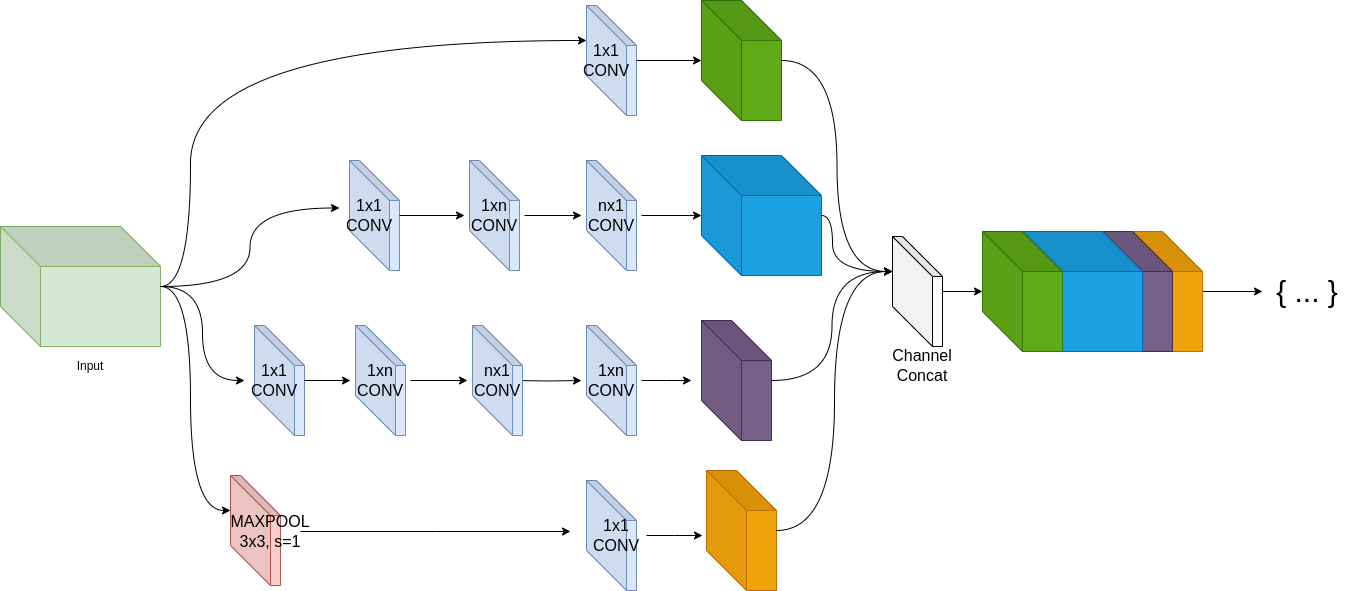

The diagram above was exported from draw.io. Its source (the exported page's mxGraphModel, read from the mxfile embedded in the PNG):
<mxGraphModel dx="2913" dy="1194" grid="1" gridSize="10" guides="1" tooltips="1" connect="1" arrows="1" fold="1" page="1" pageScale="1" pageWidth="1169" pageHeight="827" math="0" shadow="0">
  <root>
    <mxCell id="0" />
    <mxCell id="1" parent="0" />
    <mxCell id="r5TL_pWZQvtDvSEcu8ej-50" style="edgeStyle=orthogonalEdgeStyle;rounded=0;orthogonalLoop=1;jettySize=auto;html=1;entryX=0;entryY=0.5;entryDx=0;entryDy=0;curved=1;" parent="1" source="r5TL_pWZQvtDvSEcu8ej-1" target="r5TL_pWZQvtDvSEcu8ej-47" edge="1">
      <mxGeometry relative="1" as="geometry" />
    </mxCell>
    <mxCell id="r5TL_pWZQvtDvSEcu8ej-51" style="edgeStyle=orthogonalEdgeStyle;rounded=0;orthogonalLoop=1;jettySize=auto;html=1;entryX=0;entryY=0.25;entryDx=0;entryDy=0;curved=1;" parent="1" source="r5TL_pWZQvtDvSEcu8ej-1" target="r5TL_pWZQvtDvSEcu8ej-45" edge="1">
      <mxGeometry relative="1" as="geometry" />
    </mxCell>
    <mxCell id="r5TL_pWZQvtDvSEcu8ej-1" value="" style="shape=cube;whiteSpace=wrap;html=1;boundedLbl=1;backgroundOutline=1;darkOpacity=0.05;darkOpacity2=0.1;direction=south;size=40;flipH=1;fillColor=#d5e8d4;strokeColor=#82b366;" parent="1" vertex="1">
      <mxGeometry x="30" y="260" width="160" height="120" as="geometry" />
    </mxCell>
    <mxCell id="r5TL_pWZQvtDvSEcu8ej-3" value="" style="shape=cube;whiteSpace=wrap;html=1;boundedLbl=1;backgroundOutline=1;darkOpacity=0.05;darkOpacity2=0.1;direction=south;size=40;flipH=1;fillColor=#dae8fc;strokeColor=#6c8ebf;" parent="1" vertex="1">
      <mxGeometry x="616" y="39" width="50" height="110" as="geometry" />
    </mxCell>
    <mxCell id="r5TL_pWZQvtDvSEcu8ej-4" value="" style="shape=cube;whiteSpace=wrap;html=1;boundedLbl=1;backgroundOutline=1;darkOpacity=0.05;darkOpacity2=0.1;direction=south;size=40;flipH=1;fillColor=#dae8fc;strokeColor=#6c8ebf;" parent="1" vertex="1">
      <mxGeometry x="616" y="194" width="50" height="110" as="geometry" />
    </mxCell>
    <mxCell id="r5TL_pWZQvtDvSEcu8ej-5" value="" style="shape=cube;whiteSpace=wrap;html=1;boundedLbl=1;backgroundOutline=1;darkOpacity=0.05;darkOpacity2=0.1;direction=south;size=40;flipH=1;fillColor=#dae8fc;strokeColor=#6c8ebf;" parent="1" vertex="1">
      <mxGeometry x="616" y="359" width="50" height="110" as="geometry" />
    </mxCell>
    <mxCell id="r5TL_pWZQvtDvSEcu8ej-7" value="" style="shape=cube;whiteSpace=wrap;html=1;boundedLbl=1;backgroundOutline=1;darkOpacity=0.05;darkOpacity2=0.1;direction=south;size=40;flipH=1;fillColor=#f8cecc;strokeColor=#b85450;" parent="1" vertex="1">
      <mxGeometry x="260" y="509" width="50" height="110" as="geometry" />
    </mxCell>
    <mxCell id="r5TL_pWZQvtDvSEcu8ej-23" style="edgeStyle=orthogonalEdgeStyle;rounded=0;orthogonalLoop=1;jettySize=auto;html=1;" parent="1" source="r5TL_pWZQvtDvSEcu8ej-8" target="r5TL_pWZQvtDvSEcu8ej-19" edge="1">
      <mxGeometry relative="1" as="geometry" />
    </mxCell>
    <mxCell id="r5TL_pWZQvtDvSEcu8ej-8" value="&lt;font style=&quot;font-size: 16px;&quot;&gt;1x1&lt;br&gt;CONV&lt;/font&gt;" style="text;html=1;align=center;verticalAlign=middle;whiteSpace=wrap;rounded=0;" parent="1" vertex="1">
      <mxGeometry x="606" y="79" width="60" height="30" as="geometry" />
    </mxCell>
    <mxCell id="r5TL_pWZQvtDvSEcu8ej-24" style="edgeStyle=orthogonalEdgeStyle;rounded=0;orthogonalLoop=1;jettySize=auto;html=1;" parent="1" source="r5TL_pWZQvtDvSEcu8ej-11" target="r5TL_pWZQvtDvSEcu8ej-20" edge="1">
      <mxGeometry relative="1" as="geometry" />
    </mxCell>
    <mxCell id="r5TL_pWZQvtDvSEcu8ej-11" value="&lt;font style=&quot;font-size: 16px;&quot;&gt;nx1&lt;br&gt;CONV&lt;/font&gt;" style="text;html=1;align=center;verticalAlign=middle;whiteSpace=wrap;rounded=0;" parent="1" vertex="1">
      <mxGeometry x="611" y="234" width="60" height="30" as="geometry" />
    </mxCell>
    <mxCell id="r5TL_pWZQvtDvSEcu8ej-25" style="edgeStyle=orthogonalEdgeStyle;rounded=0;orthogonalLoop=1;jettySize=auto;html=1;" parent="1" source="r5TL_pWZQvtDvSEcu8ej-12" edge="1">
      <mxGeometry relative="1" as="geometry">
        <mxPoint x="721" y="414" as="targetPoint" />
      </mxGeometry>
    </mxCell>
    <mxCell id="r5TL_pWZQvtDvSEcu8ej-12" value="&lt;font style=&quot;font-size: 16px;&quot;&gt;1xn&lt;br&gt;CONV&lt;/font&gt;" style="text;html=1;align=center;verticalAlign=middle;whiteSpace=wrap;rounded=0;" parent="1" vertex="1">
      <mxGeometry x="611" y="399" width="60" height="30" as="geometry" />
    </mxCell>
    <mxCell id="r5TL_pWZQvtDvSEcu8ej-55" style="edgeStyle=orthogonalEdgeStyle;rounded=0;orthogonalLoop=1;jettySize=auto;html=1;" parent="1" source="r5TL_pWZQvtDvSEcu8ej-13" edge="1">
      <mxGeometry relative="1" as="geometry">
        <mxPoint x="600" y="565" as="targetPoint" />
      </mxGeometry>
    </mxCell>
    <mxCell id="r5TL_pWZQvtDvSEcu8ej-13" value="&lt;span style=&quot;font-size: 16px;&quot;&gt;MAXPOOL&lt;br&gt;3x3, s=1&lt;/span&gt;" style="text;html=1;align=center;verticalAlign=middle;whiteSpace=wrap;rounded=0;" parent="1" vertex="1">
      <mxGeometry x="270" y="550" width="60" height="30" as="geometry" />
    </mxCell>
    <mxCell id="r5TL_pWZQvtDvSEcu8ej-14" style="edgeStyle=orthogonalEdgeStyle;rounded=0;orthogonalLoop=1;jettySize=auto;html=1;entryX=0;entryY=0;entryDx=35;entryDy=0;entryPerimeter=0;curved=1;" parent="1" source="r5TL_pWZQvtDvSEcu8ej-1" target="r5TL_pWZQvtDvSEcu8ej-3" edge="1">
      <mxGeometry relative="1" as="geometry">
        <Array as="points">
          <mxPoint x="220" y="320" />
          <mxPoint x="220" y="74" />
        </Array>
      </mxGeometry>
    </mxCell>
    <mxCell id="r5TL_pWZQvtDvSEcu8ej-19" value="" style="shape=cube;whiteSpace=wrap;html=1;boundedLbl=1;backgroundOutline=1;darkOpacity=0.05;darkOpacity2=0.1;direction=south;size=40;flipH=1;fillColor=#60a917;strokeColor=#2D7600;fontColor=#ffffff;" parent="1" vertex="1">
      <mxGeometry x="731" y="34" width="80" height="120" as="geometry" />
    </mxCell>
    <mxCell id="r5TL_pWZQvtDvSEcu8ej-20" value="" style="shape=cube;whiteSpace=wrap;html=1;boundedLbl=1;backgroundOutline=1;darkOpacity=0.05;darkOpacity2=0.1;direction=south;size=40;flipH=1;fillColor=#1ba1e2;strokeColor=#006EAF;fontColor=#ffffff;" parent="1" vertex="1">
      <mxGeometry x="731" y="189" width="120" height="120" as="geometry" />
    </mxCell>
    <mxCell id="r5TL_pWZQvtDvSEcu8ej-21" value="" style="shape=cube;whiteSpace=wrap;html=1;boundedLbl=1;backgroundOutline=1;darkOpacity=0.05;darkOpacity2=0.1;direction=south;size=40;flipH=1;fillColor=#76608a;strokeColor=#432D57;fontColor=#ffffff;" parent="1" vertex="1">
      <mxGeometry x="731" y="354" width="70" height="120" as="geometry" />
    </mxCell>
    <mxCell id="r5TL_pWZQvtDvSEcu8ej-22" value="" style="shape=cube;whiteSpace=wrap;html=1;boundedLbl=1;backgroundOutline=1;darkOpacity=0.05;darkOpacity2=0.1;direction=south;size=40;flipH=1;fillColor=#f0a30a;strokeColor=#BD7000;fontColor=#000000;" parent="1" vertex="1">
      <mxGeometry x="736" y="504" width="70" height="120" as="geometry" />
    </mxCell>
    <mxCell id="r5TL_pWZQvtDvSEcu8ej-39" style="edgeStyle=orthogonalEdgeStyle;rounded=0;orthogonalLoop=1;jettySize=auto;html=1;" parent="1" source="r5TL_pWZQvtDvSEcu8ej-27" target="r5TL_pWZQvtDvSEcu8ej-35" edge="1">
      <mxGeometry relative="1" as="geometry" />
    </mxCell>
    <mxCell id="r5TL_pWZQvtDvSEcu8ej-27" value="" style="shape=cube;whiteSpace=wrap;html=1;boundedLbl=1;backgroundOutline=1;darkOpacity=0.05;darkOpacity2=0.1;direction=south;size=40;flipH=1;" parent="1" vertex="1">
      <mxGeometry x="922" y="270" width="50" height="110" as="geometry" />
    </mxCell>
    <mxCell id="r5TL_pWZQvtDvSEcu8ej-28" value="&lt;span style=&quot;font-size: 16px;&quot;&gt;Channel Concat&lt;/span&gt;" style="text;html=1;align=center;verticalAlign=middle;whiteSpace=wrap;rounded=0;" parent="1" vertex="1">
      <mxGeometry x="922" y="384" width="60" height="30" as="geometry" />
    </mxCell>
    <mxCell id="r5TL_pWZQvtDvSEcu8ej-29" style="edgeStyle=orthogonalEdgeStyle;rounded=0;orthogonalLoop=1;jettySize=auto;html=1;entryX=0;entryY=0;entryDx=35;entryDy=0;entryPerimeter=0;curved=1;" parent="1" source="r5TL_pWZQvtDvSEcu8ej-19" target="r5TL_pWZQvtDvSEcu8ej-27" edge="1">
      <mxGeometry relative="1" as="geometry" />
    </mxCell>
    <mxCell id="r5TL_pWZQvtDvSEcu8ej-32" style="edgeStyle=orthogonalEdgeStyle;rounded=0;orthogonalLoop=1;jettySize=auto;html=1;entryX=0;entryY=0;entryDx=35;entryDy=0;entryPerimeter=0;curved=1;" parent="1" source="r5TL_pWZQvtDvSEcu8ej-20" target="r5TL_pWZQvtDvSEcu8ej-27" edge="1">
      <mxGeometry relative="1" as="geometry">
        <Array as="points">
          <mxPoint x="862" y="249" />
          <mxPoint x="862" y="305" />
        </Array>
      </mxGeometry>
    </mxCell>
    <mxCell id="r5TL_pWZQvtDvSEcu8ej-33" style="edgeStyle=orthogonalEdgeStyle;rounded=0;orthogonalLoop=1;jettySize=auto;html=1;entryX=0;entryY=0;entryDx=35;entryDy=0;entryPerimeter=0;curved=1;" parent="1" source="r5TL_pWZQvtDvSEcu8ej-21" target="r5TL_pWZQvtDvSEcu8ej-27" edge="1">
      <mxGeometry relative="1" as="geometry" />
    </mxCell>
    <mxCell id="r5TL_pWZQvtDvSEcu8ej-34" style="edgeStyle=orthogonalEdgeStyle;rounded=0;orthogonalLoop=1;jettySize=auto;html=1;entryX=0;entryY=0;entryDx=35;entryDy=0;entryPerimeter=0;curved=1;" parent="1" source="r5TL_pWZQvtDvSEcu8ej-22" target="r5TL_pWZQvtDvSEcu8ej-27" edge="1">
      <mxGeometry relative="1" as="geometry" />
    </mxCell>
    <mxCell id="r5TL_pWZQvtDvSEcu8ej-41" style="edgeStyle=orthogonalEdgeStyle;rounded=0;orthogonalLoop=1;jettySize=auto;html=1;" parent="1" source="r5TL_pWZQvtDvSEcu8ej-38" target="r5TL_pWZQvtDvSEcu8ej-40" edge="1">
      <mxGeometry relative="1" as="geometry" />
    </mxCell>
    <mxCell id="r5TL_pWZQvtDvSEcu8ej-38" value="" style="shape=cube;whiteSpace=wrap;html=1;boundedLbl=1;backgroundOutline=1;darkOpacity=0.05;darkOpacity2=0.1;direction=south;size=40;flipH=1;fillColor=#f0a30a;strokeColor=#BD7000;fontColor=#000000;" parent="1" vertex="1">
      <mxGeometry x="1162" y="265" width="70" height="120" as="geometry" />
    </mxCell>
    <mxCell id="r5TL_pWZQvtDvSEcu8ej-37" value="" style="shape=cube;whiteSpace=wrap;html=1;boundedLbl=1;backgroundOutline=1;darkOpacity=0.05;darkOpacity2=0.1;direction=south;size=40;flipH=1;fillColor=#76608a;strokeColor=#432D57;fontColor=#ffffff;" parent="1" vertex="1">
      <mxGeometry x="1132" y="265" width="70" height="120" as="geometry" />
    </mxCell>
    <mxCell id="r5TL_pWZQvtDvSEcu8ej-36" value="" style="shape=cube;whiteSpace=wrap;html=1;boundedLbl=1;backgroundOutline=1;darkOpacity=0.05;darkOpacity2=0.1;direction=south;size=40;flipH=1;fillColor=#1ba1e2;strokeColor=#006EAF;fontColor=#ffffff;" parent="1" vertex="1">
      <mxGeometry x="1052" y="265" width="120" height="120" as="geometry" />
    </mxCell>
    <mxCell id="r5TL_pWZQvtDvSEcu8ej-35" value="" style="shape=cube;whiteSpace=wrap;html=1;boundedLbl=1;backgroundOutline=1;darkOpacity=0.05;darkOpacity2=0.1;direction=south;size=40;flipH=1;fillColor=#60a917;strokeColor=#2D7600;fontColor=#ffffff;" parent="1" vertex="1">
      <mxGeometry x="1012" y="265" width="80" height="120" as="geometry" />
    </mxCell>
    <mxCell id="r5TL_pWZQvtDvSEcu8ej-40" value="&lt;font style=&quot;font-size: 30px;&quot;&gt;{ ... }&lt;/font&gt;" style="text;html=1;align=center;verticalAlign=middle;whiteSpace=wrap;rounded=0;" parent="1" vertex="1">
      <mxGeometry x="1292" y="310" width="90" height="30" as="geometry" />
    </mxCell>
    <mxCell id="r5TL_pWZQvtDvSEcu8ej-42" value="Input" style="text;html=1;align=center;verticalAlign=middle;whiteSpace=wrap;rounded=0;" parent="1" vertex="1">
      <mxGeometry x="90" y="385" width="60" height="30" as="geometry" />
    </mxCell>
    <mxCell id="r5TL_pWZQvtDvSEcu8ej-44" value="" style="shape=cube;whiteSpace=wrap;html=1;boundedLbl=1;backgroundOutline=1;darkOpacity=0.05;darkOpacity2=0.1;direction=south;size=40;flipH=1;fillColor=#dae8fc;strokeColor=#6c8ebf;" parent="1" vertex="1">
      <mxGeometry x="379" y="194" width="50" height="110" as="geometry" />
    </mxCell>
    <mxCell id="xHLUJKNW7WvEm25sQWPi-16" style="edgeStyle=orthogonalEdgeStyle;rounded=0;orthogonalLoop=1;jettySize=auto;html=1;entryX=0;entryY=0.5;entryDx=0;entryDy=0;" parent="1" source="r5TL_pWZQvtDvSEcu8ej-45" target="xHLUJKNW7WvEm25sQWPi-12" edge="1">
      <mxGeometry relative="1" as="geometry" />
    </mxCell>
    <mxCell id="r5TL_pWZQvtDvSEcu8ej-45" value="&lt;font style=&quot;font-size: 16px;&quot;&gt;1x1&lt;br&gt;CONV&lt;/font&gt;" style="text;html=1;align=center;verticalAlign=middle;whiteSpace=wrap;rounded=0;" parent="1" vertex="1">
      <mxGeometry x="369" y="234" width="60" height="30" as="geometry" />
    </mxCell>
    <mxCell id="r5TL_pWZQvtDvSEcu8ej-46" value="" style="shape=cube;whiteSpace=wrap;html=1;boundedLbl=1;backgroundOutline=1;darkOpacity=0.05;darkOpacity2=0.1;direction=south;size=40;flipH=1;fillColor=#dae8fc;strokeColor=#6c8ebf;" parent="1" vertex="1">
      <mxGeometry x="284" y="359" width="50" height="110" as="geometry" />
    </mxCell>
    <mxCell id="xHLUJKNW7WvEm25sQWPi-8" style="edgeStyle=orthogonalEdgeStyle;rounded=0;orthogonalLoop=1;jettySize=auto;html=1;exitX=1;exitY=0.5;exitDx=0;exitDy=0;entryX=0;entryY=0.5;entryDx=0;entryDy=0;" parent="1" source="r5TL_pWZQvtDvSEcu8ej-47" target="xHLUJKNW7WvEm25sQWPi-6" edge="1">
      <mxGeometry relative="1" as="geometry" />
    </mxCell>
    <mxCell id="r5TL_pWZQvtDvSEcu8ej-47" value="&lt;font style=&quot;font-size: 16px;&quot;&gt;1x1&lt;br&gt;CONV&lt;/font&gt;" style="text;html=1;align=center;verticalAlign=middle;whiteSpace=wrap;rounded=0;" parent="1" vertex="1">
      <mxGeometry x="274" y="399" width="60" height="30" as="geometry" />
    </mxCell>
    <mxCell id="r5TL_pWZQvtDvSEcu8ej-48" value="" style="shape=cube;whiteSpace=wrap;html=1;boundedLbl=1;backgroundOutline=1;darkOpacity=0.05;darkOpacity2=0.1;direction=south;size=40;flipH=1;fillColor=#dae8fc;strokeColor=#6c8ebf;" parent="1" vertex="1">
      <mxGeometry x="616" y="514" width="50" height="110" as="geometry" />
    </mxCell>
    <mxCell id="r5TL_pWZQvtDvSEcu8ej-58" style="edgeStyle=orthogonalEdgeStyle;rounded=0;orthogonalLoop=1;jettySize=auto;html=1;" parent="1" source="r5TL_pWZQvtDvSEcu8ej-49" edge="1">
      <mxGeometry relative="1" as="geometry">
        <mxPoint x="732" y="569" as="targetPoint" />
      </mxGeometry>
    </mxCell>
    <mxCell id="r5TL_pWZQvtDvSEcu8ej-49" value="&lt;font style=&quot;font-size: 16px;&quot;&gt;1x1&lt;br&gt;CONV&lt;/font&gt;" style="text;html=1;align=center;verticalAlign=middle;whiteSpace=wrap;rounded=0;" parent="1" vertex="1">
      <mxGeometry x="616" y="554" width="60" height="30" as="geometry" />
    </mxCell>
    <mxCell id="r5TL_pWZQvtDvSEcu8ej-52" style="edgeStyle=orthogonalEdgeStyle;rounded=0;orthogonalLoop=1;jettySize=auto;html=1;entryX=0;entryY=0;entryDx=35;entryDy=0;entryPerimeter=0;curved=1;" parent="1" source="r5TL_pWZQvtDvSEcu8ej-1" target="r5TL_pWZQvtDvSEcu8ej-7" edge="1">
      <mxGeometry relative="1" as="geometry">
        <Array as="points">
          <mxPoint x="220" y="320" />
          <mxPoint x="220" y="544" />
        </Array>
      </mxGeometry>
    </mxCell>
    <mxCell id="xHLUJKNW7WvEm25sQWPi-5" value="" style="shape=cube;whiteSpace=wrap;html=1;boundedLbl=1;backgroundOutline=1;darkOpacity=0.05;darkOpacity2=0.1;direction=south;size=40;flipH=1;fillColor=#dae8fc;strokeColor=#6c8ebf;" parent="1" vertex="1">
      <mxGeometry x="385" y="359" width="50" height="110" as="geometry" />
    </mxCell>
    <mxCell id="xHLUJKNW7WvEm25sQWPi-9" style="edgeStyle=orthogonalEdgeStyle;rounded=0;orthogonalLoop=1;jettySize=auto;html=1;exitX=1;exitY=0.5;exitDx=0;exitDy=0;entryX=0;entryY=0.5;entryDx=0;entryDy=0;" parent="1" target="r5TL_pWZQvtDvSEcu8ej-12" edge="1">
      <mxGeometry relative="1" as="geometry">
        <mxPoint x="543" y="414" as="sourcePoint" />
      </mxGeometry>
    </mxCell>
    <mxCell id="xHLUJKNW7WvEm25sQWPi-15" style="edgeStyle=orthogonalEdgeStyle;rounded=0;orthogonalLoop=1;jettySize=auto;html=1;entryX=0;entryY=0.5;entryDx=0;entryDy=0;" parent="1" source="xHLUJKNW7WvEm25sQWPi-6" target="xHLUJKNW7WvEm25sQWPi-14" edge="1">
      <mxGeometry relative="1" as="geometry" />
    </mxCell>
    <mxCell id="xHLUJKNW7WvEm25sQWPi-6" value="&lt;font style=&quot;font-size: 16px;&quot;&gt;1xn&lt;br&gt;CONV&lt;/font&gt;" style="text;html=1;align=center;verticalAlign=middle;whiteSpace=wrap;rounded=0;" parent="1" vertex="1">
      <mxGeometry x="380" y="399" width="60" height="30" as="geometry" />
    </mxCell>
    <mxCell id="xHLUJKNW7WvEm25sQWPi-11" value="" style="shape=cube;whiteSpace=wrap;html=1;boundedLbl=1;backgroundOutline=1;darkOpacity=0.05;darkOpacity2=0.1;direction=south;size=40;flipH=1;fillColor=#dae8fc;strokeColor=#6c8ebf;" parent="1" vertex="1">
      <mxGeometry x="499" y="194" width="50" height="110" as="geometry" />
    </mxCell>
    <mxCell id="xHLUJKNW7WvEm25sQWPi-17" style="edgeStyle=orthogonalEdgeStyle;rounded=0;orthogonalLoop=1;jettySize=auto;html=1;entryX=0;entryY=0.5;entryDx=0;entryDy=0;" parent="1" source="xHLUJKNW7WvEm25sQWPi-12" target="r5TL_pWZQvtDvSEcu8ej-11" edge="1">
      <mxGeometry relative="1" as="geometry" />
    </mxCell>
    <mxCell id="xHLUJKNW7WvEm25sQWPi-12" value="&lt;font style=&quot;font-size: 16px;&quot;&gt;1xn&lt;br&gt;CONV&lt;/font&gt;" style="text;html=1;align=center;verticalAlign=middle;whiteSpace=wrap;rounded=0;" parent="1" vertex="1">
      <mxGeometry x="494" y="234" width="60" height="30" as="geometry" />
    </mxCell>
    <mxCell id="xHLUJKNW7WvEm25sQWPi-13" value="" style="shape=cube;whiteSpace=wrap;html=1;boundedLbl=1;backgroundOutline=1;darkOpacity=0.05;darkOpacity2=0.1;direction=south;size=40;flipH=1;fillColor=#dae8fc;strokeColor=#6c8ebf;" parent="1" vertex="1">
      <mxGeometry x="502" y="359" width="50" height="110" as="geometry" />
    </mxCell>
    <mxCell id="xHLUJKNW7WvEm25sQWPi-14" value="&lt;font style=&quot;font-size: 16px;&quot;&gt;nx1&lt;br&gt;CONV&lt;/font&gt;" style="text;html=1;align=center;verticalAlign=middle;whiteSpace=wrap;rounded=0;" parent="1" vertex="1">
      <mxGeometry x="497" y="399" width="60" height="30" as="geometry" />
    </mxCell>
  </root>
</mxGraphModel>